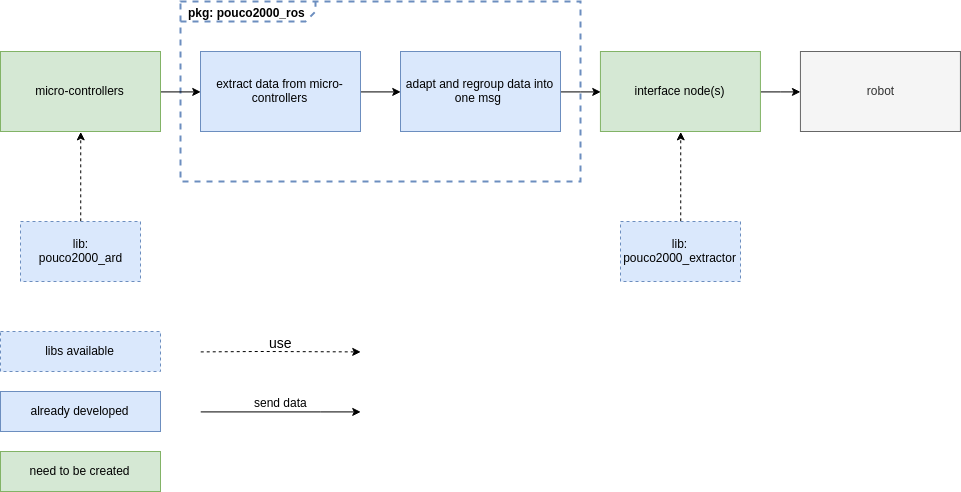

The diagram above was exported from draw.io. Its source (the exported page's mxGraphModel, read from the mxfile embedded in the PNG):
<mxGraphModel dx="1728" dy="1039" grid="1" gridSize="10" guides="1" tooltips="1" connect="1" arrows="1" fold="1" page="1" pageScale="1" pageWidth="827" pageHeight="1169" math="0" shadow="0">
  <root>
    <mxCell id="0" />
    <mxCell id="1" parent="0" />
    <mxCell id="2" value="&lt;p style=&quot;margin: 0px ; margin-top: 4px ; margin-left: 7px ; text-align: left&quot;&gt;&lt;b&gt;pkg: pouco2000_ros&lt;/b&gt;&lt;/p&gt;" style="html=1;shape=mxgraph.sysml.package;overflow=fill;labelX=135.29;strokeWidth=2;align=center;dashed=1;fillColor=none;strokeColor=#6c8ebf;" vertex="1" parent="1">
      <mxGeometry x="220" y="20" width="400" height="180" as="geometry" />
    </mxCell>
    <mxCell id="3" style="edgeStyle=orthogonalEdgeStyle;rounded=0;orthogonalLoop=1;jettySize=auto;html=1;exitX=1;exitY=0.5;exitDx=0;exitDy=0;entryX=0;entryY=0.5;entryDx=0;entryDy=0;" edge="1" source="4" target="9" parent="1">
      <mxGeometry relative="1" as="geometry" />
    </mxCell>
    <mxCell id="4" value="micro-controllers&lt;br&gt;" style="rounded=0;whiteSpace=wrap;html=1;fillColor=#d5e8d4;strokeColor=#82b366;" vertex="1" parent="1">
      <mxGeometry x="40" y="70" width="160" height="80" as="geometry" />
    </mxCell>
    <mxCell id="5" value="robot" style="rounded=0;whiteSpace=wrap;html=1;fillColor=#f5f5f5;strokeColor=#666666;fontColor=#333333;" vertex="1" parent="1">
      <mxGeometry x="839.9310344827586" y="70" width="160" height="80" as="geometry" />
    </mxCell>
    <mxCell id="6" style="edgeStyle=orthogonalEdgeStyle;rounded=0;orthogonalLoop=1;jettySize=auto;html=1;exitX=1;exitY=0.5;exitDx=0;exitDy=0;" edge="1" source="7" target="5" parent="1">
      <mxGeometry relative="1" as="geometry" />
    </mxCell>
    <mxCell id="7" value="interface node(s)" style="rounded=0;whiteSpace=wrap;html=1;fillColor=#d5e8d4;strokeColor=#82b366;" vertex="1" parent="1">
      <mxGeometry x="639.9310344827586" y="70" width="160" height="80" as="geometry" />
    </mxCell>
    <mxCell id="8" style="edgeStyle=orthogonalEdgeStyle;rounded=0;orthogonalLoop=1;jettySize=auto;html=1;exitX=1;exitY=0.5;exitDx=0;exitDy=0;entryX=0;entryY=0.5;entryDx=0;entryDy=0;" edge="1" source="9" target="11" parent="1">
      <mxGeometry relative="1" as="geometry" />
    </mxCell>
    <mxCell id="9" value="extract data from micro-controllers" style="rounded=0;whiteSpace=wrap;html=1;fillColor=#dae8fc;strokeColor=#6c8ebf;" vertex="1" parent="1">
      <mxGeometry x="240" y="70" width="160" height="80" as="geometry" />
    </mxCell>
    <mxCell id="10" style="edgeStyle=orthogonalEdgeStyle;rounded=0;orthogonalLoop=1;jettySize=auto;html=1;exitX=1;exitY=0.5;exitDx=0;exitDy=0;entryX=0;entryY=0.5;entryDx=0;entryDy=0;" edge="1" source="11" target="7" parent="1">
      <mxGeometry relative="1" as="geometry" />
    </mxCell>
    <mxCell id="11" value="adapt and regroup data into one msg&amp;nbsp;" style="rounded=0;whiteSpace=wrap;html=1;fillColor=#dae8fc;strokeColor=#6c8ebf;" vertex="1" parent="1">
      <mxGeometry x="440" y="70" width="160" height="80" as="geometry" />
    </mxCell>
    <mxCell id="12" style="edgeStyle=orthogonalEdgeStyle;rounded=0;orthogonalLoop=1;jettySize=auto;html=1;exitX=0.5;exitY=0;exitDx=0;exitDy=0;entryX=0.5;entryY=1;entryDx=0;entryDy=0;dashed=1;" edge="1" source="13" target="4" parent="1">
      <mxGeometry relative="1" as="geometry" />
    </mxCell>
    <mxCell id="13" value="lib:&lt;br&gt;pouco2000_ard" style="rounded=0;whiteSpace=wrap;html=1;dashed=1;fillColor=#dae8fc;strokeColor=#6c8ebf;" vertex="1" parent="1">
      <mxGeometry x="60" y="240" width="120" height="60" as="geometry" />
    </mxCell>
    <mxCell id="14" style="edgeStyle=orthogonalEdgeStyle;rounded=0;orthogonalLoop=1;jettySize=auto;html=1;exitX=0.5;exitY=0;exitDx=0;exitDy=0;entryX=0.5;entryY=1;entryDx=0;entryDy=0;dashed=1;" edge="1" source="15" target="7" parent="1">
      <mxGeometry relative="1" as="geometry" />
    </mxCell>
    <mxCell id="15" value="lib: pouco2000_extractor" style="rounded=0;whiteSpace=wrap;html=1;dashed=1;fillColor=#dae8fc;strokeColor=#6c8ebf;" vertex="1" parent="1">
      <mxGeometry x="660" y="240" width="120" height="60" as="geometry" />
    </mxCell>
    <mxCell id="16" value="already developed" style="rounded=0;whiteSpace=wrap;html=1;fillColor=#dae8fc;strokeColor=#6c8ebf;" vertex="1" parent="1">
      <mxGeometry x="40" y="410" width="160" height="40" as="geometry" />
    </mxCell>
    <mxCell id="17" value="need to be created" style="rounded=0;whiteSpace=wrap;html=1;fillColor=#d5e8d4;strokeColor=#82b366;" vertex="1" parent="1">
      <mxGeometry x="40" y="470" width="160" height="40" as="geometry" />
    </mxCell>
    <mxCell id="18" value="libs available" style="rounded=0;whiteSpace=wrap;html=1;dashed=1;fillColor=#dae8fc;strokeColor=#6c8ebf;" vertex="1" parent="1">
      <mxGeometry x="40" y="350" width="160" height="40" as="geometry" />
    </mxCell>
    <mxCell id="19" style="edgeStyle=orthogonalEdgeStyle;rounded=0;orthogonalLoop=1;jettySize=auto;html=1;dashed=1;" edge="1" parent="1">
      <mxGeometry relative="1" as="geometry">
        <mxPoint x="240.23529411764707" y="370.41176470588243" as="sourcePoint" />
        <mxPoint x="400.2352941176473" y="370.41176470588243" as="targetPoint" />
        <Array as="points">
          <mxPoint x="300" y="370" />
        </Array>
      </mxGeometry>
    </mxCell>
    <mxCell id="20" value="&lt;font style=&quot;font-size: 14px&quot;&gt;use&lt;/font&gt;" style="text;html=1;resizable=0;points=[];align=center;verticalAlign=middle;labelBackgroundColor=#ffffff;" vertex="1" connectable="0" parent="19">
      <mxGeometry x="0.37" relative="1" as="geometry">
        <mxPoint x="-29.5" y="-10" as="offset" />
      </mxGeometry>
    </mxCell>
    <mxCell id="21" style="edgeStyle=orthogonalEdgeStyle;rounded=0;orthogonalLoop=1;jettySize=auto;html=1;exitX=1;exitY=0.5;exitDx=0;exitDy=0;" edge="1" parent="1">
      <mxGeometry relative="1" as="geometry">
        <mxPoint x="240.23529411764707" y="430.41176470588243" as="sourcePoint" />
        <mxPoint x="400.2352941176473" y="430.41176470588243" as="targetPoint" />
        <Array as="points">
          <mxPoint x="360" y="430" />
          <mxPoint x="360" y="430" />
        </Array>
      </mxGeometry>
    </mxCell>
    <mxCell id="22" value="send data" style="text;html=1;resizable=0;points=[];align=center;verticalAlign=middle;labelBackgroundColor=#ffffff;" vertex="1" connectable="0" parent="21">
      <mxGeometry x="0.5" y="31" relative="1" as="geometry">
        <mxPoint x="-40" y="21" as="offset" />
      </mxGeometry>
    </mxCell>
  </root>
</mxGraphModel>